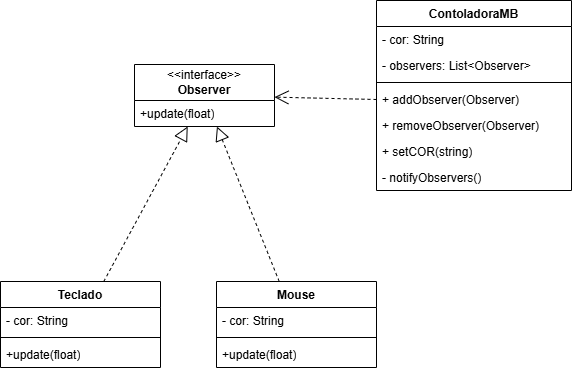

The diagram above was exported from draw.io. Its source (the exported page's mxGraphModel, read from the mxfile embedded in the PNG):
<mxGraphModel dx="1834" dy="1233" grid="0" gridSize="10" guides="1" tooltips="1" connect="1" arrows="1" fold="1" page="0" pageScale="1" pageWidth="827" pageHeight="1169" math="0" shadow="0">
  <root>
    <mxCell id="0" />
    <mxCell id="1" parent="0" />
    <mxCell id="iazE8a1G60ovrsulR7u4-2" value="&lt;div&gt;&amp;lt;&amp;lt;interface&amp;gt;&amp;gt;&lt;/div&gt;&lt;div&gt;&lt;b&gt;Observer&lt;/b&gt;&lt;br&gt;&lt;/div&gt;" style="swimlane;fontStyle=0;childLayout=stackLayout;horizontal=1;startSize=36;fillColor=none;horizontalStack=0;resizeParent=1;resizeParentMax=0;resizeLast=0;collapsible=1;marginBottom=0;whiteSpace=wrap;html=1;" parent="1" vertex="1">
      <mxGeometry x="20" y="-72" width="140" height="62" as="geometry" />
    </mxCell>
    <mxCell id="iazE8a1G60ovrsulR7u4-3" value="+update(float)" style="text;strokeColor=none;fillColor=none;align=left;verticalAlign=top;spacingLeft=4;spacingRight=4;overflow=hidden;rotatable=0;points=[[0,0.5],[1,0.5]];portConstraint=eastwest;whiteSpace=wrap;html=1;" parent="iazE8a1G60ovrsulR7u4-2" vertex="1">
      <mxGeometry y="36" width="140" height="26" as="geometry" />
    </mxCell>
    <mxCell id="iazE8a1G60ovrsulR7u4-8" value="ContoladoraMB" style="swimlane;fontStyle=1;align=center;verticalAlign=top;childLayout=stackLayout;horizontal=1;startSize=26;horizontalStack=0;resizeParent=1;resizeParentMax=0;resizeLast=0;collapsible=1;marginBottom=0;whiteSpace=wrap;html=1;" parent="1" vertex="1">
      <mxGeometry x="262" y="-136" width="195" height="190" as="geometry" />
    </mxCell>
    <mxCell id="iazE8a1G60ovrsulR7u4-9" value="- cor: String" style="text;strokeColor=none;fillColor=none;align=left;verticalAlign=top;spacingLeft=4;spacingRight=4;overflow=hidden;rotatable=0;points=[[0,0.5],[1,0.5]];portConstraint=eastwest;whiteSpace=wrap;html=1;" parent="iazE8a1G60ovrsulR7u4-8" vertex="1">
      <mxGeometry y="26" width="195" height="26" as="geometry" />
    </mxCell>
    <mxCell id="iazE8a1G60ovrsulR7u4-12" value="- observers: List&amp;lt;Observer&amp;gt;" style="text;strokeColor=none;fillColor=none;align=left;verticalAlign=top;spacingLeft=4;spacingRight=4;overflow=hidden;rotatable=0;points=[[0,0.5],[1,0.5]];portConstraint=eastwest;whiteSpace=wrap;html=1;" parent="iazE8a1G60ovrsulR7u4-8" vertex="1">
      <mxGeometry y="52" width="195" height="26" as="geometry" />
    </mxCell>
    <mxCell id="iazE8a1G60ovrsulR7u4-10" value="" style="line;strokeWidth=1;fillColor=none;align=left;verticalAlign=middle;spacingTop=-1;spacingLeft=3;spacingRight=3;rotatable=0;labelPosition=right;points=[];portConstraint=eastwest;strokeColor=inherit;" parent="iazE8a1G60ovrsulR7u4-8" vertex="1">
      <mxGeometry y="78" width="195" height="8" as="geometry" />
    </mxCell>
    <mxCell id="iazE8a1G60ovrsulR7u4-11" value="+ addObserver(Observer)" style="text;strokeColor=none;fillColor=none;align=left;verticalAlign=top;spacingLeft=4;spacingRight=4;overflow=hidden;rotatable=0;points=[[0,0.5],[1,0.5]];portConstraint=eastwest;whiteSpace=wrap;html=1;" parent="iazE8a1G60ovrsulR7u4-8" vertex="1">
      <mxGeometry y="86" width="195" height="26" as="geometry" />
    </mxCell>
    <mxCell id="iazE8a1G60ovrsulR7u4-14" value="+ removeObserver(Observer)" style="text;strokeColor=none;fillColor=none;align=left;verticalAlign=top;spacingLeft=4;spacingRight=4;overflow=hidden;rotatable=0;points=[[0,0.5],[1,0.5]];portConstraint=eastwest;whiteSpace=wrap;html=1;" parent="iazE8a1G60ovrsulR7u4-8" vertex="1">
      <mxGeometry y="112" width="195" height="26" as="geometry" />
    </mxCell>
    <mxCell id="iazE8a1G60ovrsulR7u4-15" value="+ setCOR(string)" style="text;strokeColor=none;fillColor=none;align=left;verticalAlign=top;spacingLeft=4;spacingRight=4;overflow=hidden;rotatable=0;points=[[0,0.5],[1,0.5]];portConstraint=eastwest;whiteSpace=wrap;html=1;" parent="iazE8a1G60ovrsulR7u4-8" vertex="1">
      <mxGeometry y="138" width="195" height="26" as="geometry" />
    </mxCell>
    <mxCell id="iazE8a1G60ovrsulR7u4-13" value="- notifyObservers()" style="text;strokeColor=none;fillColor=none;align=left;verticalAlign=top;spacingLeft=4;spacingRight=4;overflow=hidden;rotatable=0;points=[[0,0.5],[1,0.5]];portConstraint=eastwest;whiteSpace=wrap;html=1;" parent="iazE8a1G60ovrsulR7u4-8" vertex="1">
      <mxGeometry y="164" width="195" height="26" as="geometry" />
    </mxCell>
    <mxCell id="iazE8a1G60ovrsulR7u4-18" value="" style="endArrow=open;endSize=12;dashed=1;html=1;rounded=0;exitX=0;exitY=0.5;exitDx=0;exitDy=0;" parent="1" source="iazE8a1G60ovrsulR7u4-11" target="iazE8a1G60ovrsulR7u4-2" edge="1">
      <mxGeometry width="160" relative="1" as="geometry">
        <mxPoint x="144" y="109" as="sourcePoint" />
        <mxPoint x="304" y="109" as="targetPoint" />
      </mxGeometry>
    </mxCell>
    <mxCell id="iazE8a1G60ovrsulR7u4-19" value="" style="endArrow=block;dashed=1;endFill=0;endSize=12;html=1;rounded=0;" parent="1" source="iazE8a1G60ovrsulR7u4-20" target="iazE8a1G60ovrsulR7u4-2" edge="1">
      <mxGeometry width="160" relative="1" as="geometry">
        <mxPoint x="-62" y="70" as="sourcePoint" />
        <mxPoint x="98" y="70" as="targetPoint" />
      </mxGeometry>
    </mxCell>
    <mxCell id="iazE8a1G60ovrsulR7u4-20" value="Teclado" style="swimlane;fontStyle=1;align=center;verticalAlign=top;childLayout=stackLayout;horizontal=1;startSize=26;horizontalStack=0;resizeParent=1;resizeParentMax=0;resizeLast=0;collapsible=1;marginBottom=0;whiteSpace=wrap;html=1;" parent="1" vertex="1">
      <mxGeometry x="-114" y="145" width="160" height="86" as="geometry" />
    </mxCell>
    <mxCell id="iazE8a1G60ovrsulR7u4-21" value="- cor: String" style="text;strokeColor=none;fillColor=none;align=left;verticalAlign=top;spacingLeft=4;spacingRight=4;overflow=hidden;rotatable=0;points=[[0,0.5],[1,0.5]];portConstraint=eastwest;whiteSpace=wrap;html=1;" parent="iazE8a1G60ovrsulR7u4-20" vertex="1">
      <mxGeometry y="26" width="160" height="26" as="geometry" />
    </mxCell>
    <mxCell id="iazE8a1G60ovrsulR7u4-22" value="" style="line;strokeWidth=1;fillColor=none;align=left;verticalAlign=middle;spacingTop=-1;spacingLeft=3;spacingRight=3;rotatable=0;labelPosition=right;points=[];portConstraint=eastwest;strokeColor=inherit;" parent="iazE8a1G60ovrsulR7u4-20" vertex="1">
      <mxGeometry y="52" width="160" height="8" as="geometry" />
    </mxCell>
    <mxCell id="iazE8a1G60ovrsulR7u4-23" value="+update(float)" style="text;strokeColor=none;fillColor=none;align=left;verticalAlign=top;spacingLeft=4;spacingRight=4;overflow=hidden;rotatable=0;points=[[0,0.5],[1,0.5]];portConstraint=eastwest;whiteSpace=wrap;html=1;" parent="iazE8a1G60ovrsulR7u4-20" vertex="1">
      <mxGeometry y="60" width="160" height="26" as="geometry" />
    </mxCell>
    <mxCell id="iazE8a1G60ovrsulR7u4-25" value="Mouse" style="swimlane;fontStyle=1;align=center;verticalAlign=top;childLayout=stackLayout;horizontal=1;startSize=26;horizontalStack=0;resizeParent=1;resizeParentMax=0;resizeLast=0;collapsible=1;marginBottom=0;whiteSpace=wrap;html=1;" parent="1" vertex="1">
      <mxGeometry x="102" y="145" width="160" height="86" as="geometry" />
    </mxCell>
    <mxCell id="iazE8a1G60ovrsulR7u4-26" value="- cor: String" style="text;strokeColor=none;fillColor=none;align=left;verticalAlign=top;spacingLeft=4;spacingRight=4;overflow=hidden;rotatable=0;points=[[0,0.5],[1,0.5]];portConstraint=eastwest;whiteSpace=wrap;html=1;" parent="iazE8a1G60ovrsulR7u4-25" vertex="1">
      <mxGeometry y="26" width="160" height="26" as="geometry" />
    </mxCell>
    <mxCell id="iazE8a1G60ovrsulR7u4-27" value="" style="line;strokeWidth=1;fillColor=none;align=left;verticalAlign=middle;spacingTop=-1;spacingLeft=3;spacingRight=3;rotatable=0;labelPosition=right;points=[];portConstraint=eastwest;strokeColor=inherit;" parent="iazE8a1G60ovrsulR7u4-25" vertex="1">
      <mxGeometry y="52" width="160" height="8" as="geometry" />
    </mxCell>
    <mxCell id="iazE8a1G60ovrsulR7u4-28" value="+update(float)" style="text;strokeColor=none;fillColor=none;align=left;verticalAlign=top;spacingLeft=4;spacingRight=4;overflow=hidden;rotatable=0;points=[[0,0.5],[1,0.5]];portConstraint=eastwest;whiteSpace=wrap;html=1;" parent="iazE8a1G60ovrsulR7u4-25" vertex="1">
      <mxGeometry y="60" width="160" height="26" as="geometry" />
    </mxCell>
    <mxCell id="iazE8a1G60ovrsulR7u4-30" value="" style="endArrow=block;dashed=1;endFill=0;endSize=12;html=1;rounded=0;" parent="1" source="iazE8a1G60ovrsulR7u4-25" target="iazE8a1G60ovrsulR7u4-2" edge="1">
      <mxGeometry width="160" relative="1" as="geometry">
        <mxPoint x="-1" y="155" as="sourcePoint" />
        <mxPoint x="83" as="targetPoint" />
      </mxGeometry>
    </mxCell>
  </root>
</mxGraphModel>